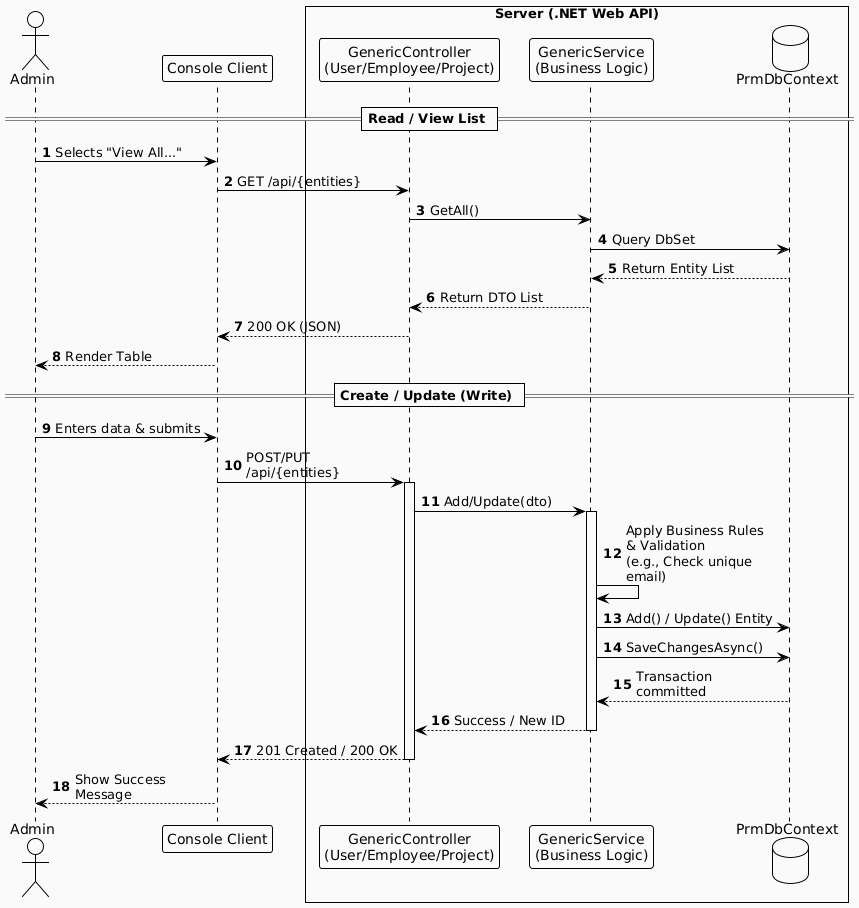

The diagram above was rendered by PlantUML. Its source (embedded in the PNG):
@startuml
!theme plain
skinparam maxMessageSize 150
autonumber

actor "Admin" as Admin
participant "Console Client" as Client
box "Server (.NET Web API)" #FAFAFA
    participant "GenericController\n(User/Employee/Project)" as Ctrl
    participant "GenericService\n(Business Logic)" as Svc
    database "PrmDbContext" as DB
end box

== Read / View List ==
Admin -> Client: Selects "View All..."
Client -> Ctrl: GET /api/{entities}
Ctrl -> Svc: GetAll()
Svc -> DB: Query DbSet
DB --> Svc: Return Entity List
Svc --> Ctrl: Return DTO List
Ctrl --> Client: 200 OK (JSON)
Admin <-- Client: Render Table

== Create / Update (Write) ==
Admin -> Client: Enters data & submits
Client -> Ctrl: POST/PUT /api/{entities}
activate Ctrl
Ctrl -> Svc: Add/Update(dto)
activate Svc

Svc -> Svc: Apply Business Rules & Validation\n(e.g., Check unique email)
Svc -> DB: Add() / Update() Entity
Svc -> DB: SaveChangesAsync()
DB --> Svc: Transaction committed
Svc --> Ctrl: Success / New ID
deactivate Svc

Ctrl --> Client: 201 Created / 200 OK
deactivate Ctrl
Admin <-- Client: Show Success Message
@enduml